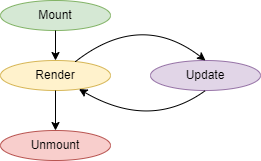

The diagram above was exported from draw.io. Its source (the exported page's mxGraphModel, read from the mxfile embedded in the PNG):
<mxGraphModel dx="569" dy="305" grid="1" gridSize="10" guides="1" tooltips="1" connect="1" arrows="1" fold="1" page="1" pageScale="1" pageWidth="850" pageHeight="1100" math="0" shadow="0">
  <root>
    <mxCell id="0" />
    <mxCell id="1" parent="0" />
    <mxCell id="wvjbsawaxpJ6tkUru46--2" value="Mount" style="ellipse;whiteSpace=wrap;html=1;fillColor=#d5e8d4;strokeColor=#82b366;" vertex="1" parent="1">
      <mxGeometry x="370" y="240" width="110" height="30" as="geometry" />
    </mxCell>
    <mxCell id="wvjbsawaxpJ6tkUru46--4" value="Render" style="ellipse;whiteSpace=wrap;html=1;fillColor=#fff2cc;strokeColor=#d6b656;" vertex="1" parent="1">
      <mxGeometry x="370" y="300" width="110" height="30" as="geometry" />
    </mxCell>
    <mxCell id="wvjbsawaxpJ6tkUru46--6" value="Update" style="ellipse;whiteSpace=wrap;html=1;fillColor=#e1d5e7;strokeColor=#9673a6;" vertex="1" parent="1">
      <mxGeometry x="520" y="300" width="110" height="30" as="geometry" />
    </mxCell>
    <mxCell id="wvjbsawaxpJ6tkUru46--8" value="Unmount" style="ellipse;whiteSpace=wrap;html=1;fillColor=#f8cecc;strokeColor=#b85450;" vertex="1" parent="1">
      <mxGeometry x="370" y="370" width="110" height="30" as="geometry" />
    </mxCell>
    <mxCell id="wvjbsawaxpJ6tkUru46--9" value="" style="endArrow=classic;html=1;exitX=0.5;exitY=1;exitDx=0;exitDy=0;entryX=0.5;entryY=0;entryDx=0;entryDy=0;" edge="1" parent="1" source="wvjbsawaxpJ6tkUru46--2" target="wvjbsawaxpJ6tkUru46--4">
      <mxGeometry width="50" height="50" relative="1" as="geometry">
        <mxPoint x="490" y="300" as="sourcePoint" />
        <mxPoint x="540" y="250" as="targetPoint" />
      </mxGeometry>
    </mxCell>
    <mxCell id="wvjbsawaxpJ6tkUru46--15" value="" style="endArrow=classic;html=1;exitX=0.678;exitY=0.047;exitDx=0;exitDy=0;entryX=0.5;entryY=0;entryDx=0;entryDy=0;curved=1;exitPerimeter=0;" edge="1" parent="1" source="wvjbsawaxpJ6tkUru46--4" target="wvjbsawaxpJ6tkUru46--6">
      <mxGeometry width="50" height="50" relative="1" as="geometry">
        <mxPoint x="470" y="370" as="sourcePoint" />
        <mxPoint x="520" y="320" as="targetPoint" />
        <Array as="points">
          <mxPoint x="510" y="250" />
        </Array>
      </mxGeometry>
    </mxCell>
    <mxCell id="wvjbsawaxpJ6tkUru46--16" value="" style="endArrow=classic;html=1;exitX=0.5;exitY=1;exitDx=0;exitDy=0;curved=1;" edge="1" parent="1" source="wvjbsawaxpJ6tkUru46--6" target="wvjbsawaxpJ6tkUru46--4">
      <mxGeometry width="50" height="50" relative="1" as="geometry">
        <mxPoint x="510" y="410" as="sourcePoint" />
        <mxPoint x="560" y="360" as="targetPoint" />
        <Array as="points">
          <mxPoint x="520" y="370" />
        </Array>
      </mxGeometry>
    </mxCell>
    <mxCell id="wvjbsawaxpJ6tkUru46--17" value="" style="endArrow=classic;html=1;exitX=0.5;exitY=1;exitDx=0;exitDy=0;entryX=0.5;entryY=0;entryDx=0;entryDy=0;" edge="1" parent="1" target="wvjbsawaxpJ6tkUru46--8">
      <mxGeometry width="50" height="50" relative="1" as="geometry">
        <mxPoint x="425" y="330" as="sourcePoint" />
        <mxPoint x="425" y="360" as="targetPoint" />
      </mxGeometry>
    </mxCell>
  </root>
</mxGraphModel>